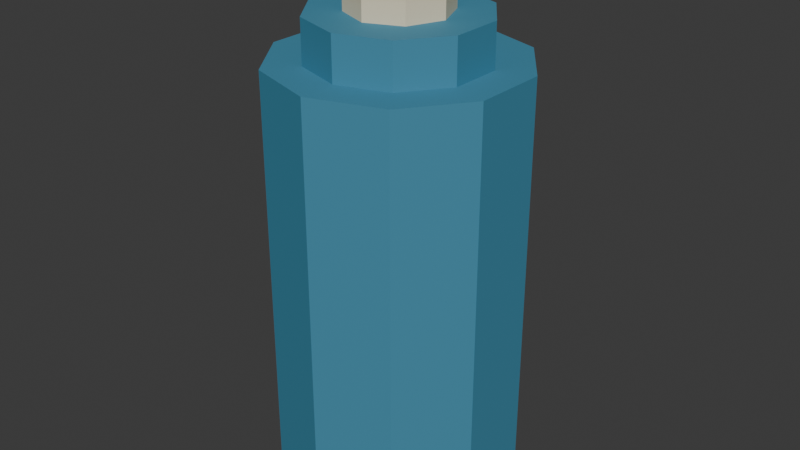 # Source: set_water_flask.blend  (saved by Blender 5.2.45; exported with 4.5.12 LTS)
import bpy
from mathutils import Matrix  # noqa: F401  (used for matrix-valued properties, if any)

bpy.ops.wm.read_factory_settings(use_empty=True)
scene = bpy.context.scene
scene.name = 'Scene'

# ---- collections
col_collection = bpy.data.collections.new('Collection'); scene.collection.children.link(col_collection)

# ---- materials (node trees are filled in below, after node groups)
mat_set_water_flask_palette = bpy.data.materials.new('set_water_flask palette')

# ---- material node trees
mat_set_water_flask_palette.use_nodes = True; mat_set_water_flask_palette.node_tree.nodes.clear()
_N = mat_set_water_flask_palette.node_tree.nodes; _L = mat_set_water_flask_palette.node_tree.links
n0 = _N.new('ShaderNodeBsdfPrincipled'); n0.name = 'Principled BSDF'; n0.location = (-200, 100)
n0.inputs[2].default_value = 0.78
n0.inputs[10].default_value = 0.005
n1 = _N.new('ShaderNodeOutputMaterial'); n1.name = 'Material Output'; n1.location = (200, 100)
n2 = _N.new('ShaderNodeVertexColor'); n2.name = 'Color Attribute'; n2.location = (0, 0)
n2.layer_name = 'Color'
_L.new(n0.outputs[0], n1.inputs[0])
_L.new(n2.outputs[0], n0.inputs[0])
n1.is_active_output = True

# ---- world
world_world = bpy.data.worlds.new('World'); scene.world = world_world
world_world.use_nodes = True; world_world.node_tree.nodes.clear()
_N = world_world.node_tree.nodes; _L = world_world.node_tree.links
n0 = _N.new('ShaderNodeOutputWorld'); n0.name = 'World Output'; n0.location = (200, 100)
n1 = _N.new('ShaderNodeBackground'); n1.name = 'Background'; n1.location = (-200, 100)
n1.inputs[0].default_value = (0.05088, 0.05088, 0.05088, 1.0)
_L.new(n1.outputs[0], n0.inputs[0])
n0.is_active_output = True
world_world.color = (0.05088, 0.05088, 0.05088)
world_world.sun_shadow_jitter_overblur = 0.0

# ---- meshes
me_cylinder_312 = bpy.data.meshes.new('Cylinder.312')
me_cylinder_312.from_pydata([(0.0, 0.05, -0.088), (0.0, 0.05, 0.088), (0.02939, 0.04045, -0.088), (0.02939, 0.04045, 0.088), (0.04755, 0.01545, -0.088), (0.04755, 0.01545, 0.088), (0.04755, -0.01545, -0.088), (0.04755, -0.01545, 0.088), (0.02939, -0.04045, -0.088), (0.02939, -0.04045, 0.088), (0.0, -0.05, -0.088), (0.0, -0.05, 0.088), (-0.02939, -0.04045, -0.088), (-0.02939, -0.04045, 0.088), (-0.04755, -0.01545, -0.088), (-0.04755, -0.01545, 0.088), (-0.04755, 0.01545, -0.088), (-0.04755, 0.01545, 0.088), (-0.02939, 0.04045, -0.088), (-0.02939, 0.04045, 0.088), (0.0, 0.035, 0.0792), (0.0, 0.035, 0.1056), (0.02057, 0.02832, 0.0792), (0.02057, 0.02832, 0.1056), (0.03329, 0.01082, 0.0792), (0.03329, 0.01082, 0.1056), (0.03329, -0.01082, 0.0792), (0.03329, -0.01082, 0.1056), (0.02057, -0.02832, 0.0792), (0.02057, -0.02832, 0.1056), (0.0, -0.035, 0.0792), (0.0, -0.035, 0.1056), (-0.02057, -0.02832, 0.0792), (-0.02057, -0.02832, 0.1056), (-0.03329, -0.01082, 0.0792), (-0.03329, -0.01082, 0.1056), (-0.03329, 0.01082, 0.0792), (-0.03329, 0.01082, 0.1056), (-0.02057, 0.02832, 0.0792), (-0.02057, 0.02832, 0.1056), (0.0, 0.02, 0.1056), (0.0, 0.02, 0.132), (0.01414, 0.01414, 0.1056), (0.01414, 0.01414, 0.132), (0.02, 0.0, 0.1056), (0.02, 0.0, 0.132), (0.01414, -0.01414, 0.1056), (0.01414, -0.01414, 0.132), (0.0, -0.02, 0.1056), (0.0, -0.02, 0.132), (-0.01414, -0.01414, 0.1056), (-0.01414, -0.01414, 0.132), (-0.02, 0.0, 0.1056), (-0.02, 0.0, 0.132), (-0.01414, 0.01414, 0.1056), (-0.01414, 0.01414, 0.132)], [], [(0, 1, 3, 2), (2, 3, 5, 4), (4, 5, 7, 6), (6, 7, 9, 8), (8, 9, 11, 10), (10, 11, 13, 12), (12, 13, 15, 14), (14, 15, 17, 16), (3, 1, 19, 17, 15, 13, 11, 9, 7, 5), (16, 17, 19, 18), (18, 19, 1, 0), (0, 2, 4, 6, 8, 10, 12, 14, 16, 18), (20, 21, 23, 22), (22, 23, 25, 24), (24, 25, 27, 26), (26, 27, 29, 28), (28, 29, 31, 30), (30, 31, 33, 32), (32, 33, 35, 34), (34, 35, 37, 36), (23, 21, 39, 37, 35, 33, 31, 29, 27, 25), (36, 37, 39, 38), (38, 39, 21, 20), (20, 22, 24, 26, 28, 30, 32, 34, 36, 38), (40, 41, 43, 42), (42, 43, 45, 44), (44, 45, 47, 46), (46, 47, 49, 48), (48, 49, 51, 50), (50, 51, 53, 52), (43, 41, 55, 53, 51, 49, 47, 45), (52, 53, 55, 54), (54, 55, 41, 40), (40, 42, 44, 46, 48, 50, 52, 54)])
_uv = me_cylinder_312.uv_layers.new(name='UVMap')
_uv.uv.foreach_set('vector', [1.0, 0.5, 1.0, 1.0, 0.9, 1.0, 0.9, 0.5, 0.9, 0.5, 0.9, 1.0, 0.8, 1.0, 0.8, 0.5, 0.8, 0.5, 0.8, 1.0, 0.7, 1.0, 0.7, 0.5, 0.7, 0.5, 0.7, 1.0, 0.6, 1.0, 0.6, 0.5, 0.6, 0.5, 0.6, 1.0, 0.5, 1.0, 0.5, 0.5, 0.5, 0.5, 0.5, 1.0, 0.4, 1.0, 0.4, 0.5, 0.4, 0.5, 0.4, 1.0, 0.3, 1.0, 0.3, 0.5, 0.3, 0.5, 0.3, 1.0, 0.2, 1.0, 0.2, 0.5, 0.3911, 0.4442, 0.25, 0.49, 0.1089, 0.4442, 0.02175, 0.3242, 0.02175, 0.1758, 0.1089, 0.05584, 0.25, 0.01, 0.3911, 0.05584, 0.4783, 0.1758, 0.4783, 0.3242, 0.2, 0.5, 0.2, 1.0, 0.1, 1.0, 0.1, 0.5, 0.1, 0.5, 0.1, 1.0, -7.451e-08, 1.0, -7.451e-08, 0.5, 0.75, 0.49, 0.8911, 0.4442, 0.9783, 0.3242, 0.9783, 0.1758, 0.8911, 0.05584, 0.75, 0.01, 0.6089, 0.05584, 0.5217, 0.1758, 0.5217, 0.3242, 0.6089, 0.4442, 1.0, 0.5, 1.0, 1.0, 0.9, 1.0, 0.9, 0.5, 0.9, 0.5, 0.9, 1.0, 0.8, 1.0, 0.8, 0.5, 0.8, 0.5, 0.8, 1.0, 0.7, 1.0, 0.7, 0.5, 0.7, 0.5, 0.7, 1.0, 0.6, 1.0, 0.6, 0.5, 0.6, 0.5, 0.6, 1.0, 0.5, 1.0, 0.5, 0.5, 0.5, 0.5, 0.5, 1.0, 0.4, 1.0, 0.4, 0.5, 0.4, 0.5, 0.4, 1.0, 0.3, 1.0, 0.3, 0.5, 0.3, 0.5, 0.3, 1.0, 0.2, 1.0, 0.2, 0.5, 0.3911, 0.4442, 0.25, 0.49, 0.1089, 0.4442, 0.02175, 0.3242, 0.02175, 0.1758, 0.1089, 0.05584, 0.25, 0.01, 0.3911, 0.05584, 0.4783, 0.1758, 0.4783, 0.3242, 0.2, 0.5, 0.2, 1.0, 0.1, 1.0, 0.1, 0.5, 0.1, 0.5, 0.1, 1.0, -7.451e-08, 1.0, -7.451e-08, 0.5, 0.75, 0.49, 0.8911, 0.4442, 0.9783, 0.3242, 0.9783, 0.1758, 0.8911, 0.05584, 0.75, 0.01, 0.6089, 0.05584, 0.5217, 0.1758, 0.5217, 0.3242, 0.6089, 0.4442, 1.0, 0.5, 1.0, 1.0, 0.875, 1.0, 0.875, 0.5, 0.875, 0.5, 0.875, 1.0, 0.75, 1.0, 0.75, 0.5, 0.75, 0.5, 0.75, 1.0, 0.625, 1.0, 0.625, 0.5, 0.625, 0.5, 0.625, 1.0, 0.5, 1.0, 0.5, 0.5, 0.5, 0.5, 0.5, 1.0, 0.375, 1.0, 0.375, 0.5, 0.375, 0.5, 0.375, 1.0, 0.25, 1.0, 0.25, 0.5, 0.4197, 0.4197, 0.25, 0.49, 0.08029, 0.4197, 0.01, 0.25, 0.08029, 0.08029, 0.25, 0.01, 0.4197, 0.08029, 0.49, 0.25, 0.25, 0.5, 0.25, 1.0, 0.125, 1.0, 0.125, 0.5, 0.125, 0.5, 0.125, 1.0, 0.0, 1.0, 0.0, 0.5, 0.75, 0.49, 0.9197, 0.4197, 0.99, 0.25, 0.9197, 0.08029, 0.75, 0.01, 0.5803, 0.08029, 0.51, 0.25, 0.5803, 0.4197])
_ca = me_cylinder_312.color_attributes.new('Color', 'BYTE_COLOR', 'CORNER')
_ca.data.foreach_set('color', [0.05448, 0.2502, 0.3813, 1.0, 0.05448, 0.2502, 0.3813, 1.0, 0.05448, 0.2502, 0.3813, 1.0, 0.05448, 0.2502, 0.3813, 1.0, 0.05448, 0.2502, 0.3813, 1.0, 0.05448, 0.2502, 0.3813, 1.0, 0.05448, 0.2502, 0.3813, 1.0, 0.05448, 0.2502, 0.3813, 1.0, 0.05448, 0.2502, 0.3813, 1.0, 0.05448, 0.2502, 0.3813, 1.0, 0.05448, 0.2502, 0.3813, 1.0, 0.05448, 0.2502, 0.3813, 1.0, 0.05448, 0.2502, 0.3813, 1.0, 0.05448, 0.2502, 0.3813, 1.0, 0.05448, 0.2502, 0.3813, 1.0, 0.05448, 0.2502, 0.3813, 1.0, 0.05448, 0.2502, 0.3813, 1.0, 0.05448, 0.2502, 0.3813, 1.0, 0.05448, 0.2502, 0.3813, 1.0, 0.05448, 0.2502, 0.3813, 1.0, 0.05448, 0.2502, 0.3813, 1.0, 0.05448, 0.2502, 0.3813, 1.0, 0.05448, 0.2502, 0.3813, 1.0, 0.05448, 0.2502, 0.3813, 1.0, 0.05448, 0.2502, 0.3813, 1.0, 0.05448, 0.2502, 0.3813, 1.0, 0.05448, 0.2502, 0.3813, 1.0, 0.05448, 0.2502, 0.3813, 1.0, 0.05448, 0.2502, 0.3813, 1.0, 0.05448, 0.2502, 0.3813, 1.0, 0.05448, 0.2502, 0.3813, 1.0, 0.05448, 0.2502, 0.3813, 1.0, 0.05448, 0.2502, 0.3813, 1.0, 0.05448, 0.2502, 0.3813, 1.0, 0.05448, 0.2502, 0.3813, 1.0, 0.05448, 0.2502, 0.3813, 1.0, 0.05448, 0.2502, 0.3813, 1.0, 0.05448, 0.2502, 0.3813, 1.0, 0.05448, 0.2502, 0.3813, 1.0, 0.05448, 0.2502, 0.3813, 1.0, 0.05448, 0.2502, 0.3813, 1.0, 0.05448, 0.2502, 0.3813, 1.0, 0.05448, 0.2502, 0.3813, 1.0, 0.05448, 0.2502, 0.3813, 1.0, 0.05448, 0.2502, 0.3813, 1.0, 0.05448, 0.2502, 0.3813, 1.0, 0.05448, 0.2502, 0.3813, 1.0, 0.05448, 0.2502, 0.3813, 1.0, 0.05448, 0.2502, 0.3813, 1.0, 0.05448, 0.2502, 0.3813, 1.0, 0.05448, 0.2502, 0.3813, 1.0, 0.05448, 0.2502, 0.3813, 1.0, 0.05448, 0.2502, 0.3813, 1.0, 0.05448, 0.2502, 0.3813, 1.0, 0.05448, 0.2502, 0.3813, 1.0, 0.05448, 0.2502, 0.3813, 1.0, 0.05448, 0.2502, 0.3813, 1.0, 0.05448, 0.2502, 0.3813, 1.0, 0.05448, 0.2502, 0.3813, 1.0, 0.05448, 0.2502, 0.3813, 1.0, 0.05448, 0.2502, 0.3813, 1.0, 0.05448, 0.2502, 0.3813, 1.0, 0.05448, 0.2502, 0.3813, 1.0, 0.05448, 0.2502, 0.3813, 1.0, 0.05448, 0.2502, 0.3813, 1.0, 0.05448, 0.2502, 0.3813, 1.0, 0.05448, 0.2502, 0.3813, 1.0, 0.05448, 0.2502, 0.3813, 1.0, 0.05448, 0.2502, 0.3813, 1.0, 0.05448, 0.2502, 0.3813, 1.0, 0.05448, 0.2502, 0.3813, 1.0, 0.05448, 0.2502, 0.3813, 1.0, 0.05448, 0.2502, 0.3813, 1.0, 0.05448, 0.2502, 0.3813, 1.0, 0.05448, 0.2502, 0.3813, 1.0, 0.05448, 0.2502, 0.3813, 1.0, 0.05448, 0.2502, 0.3813, 1.0, 0.05448, 0.2502, 0.3813, 1.0, 0.05448, 0.2502, 0.3813, 1.0, 0.05448, 0.2502, 0.3813, 1.0, 0.05448, 0.2502, 0.3813, 1.0, 0.05448, 0.2502, 0.3813, 1.0, 0.05448, 0.2502, 0.3813, 1.0, 0.05448, 0.2502, 0.3813, 1.0, 0.05448, 0.2502, 0.3813, 1.0, 0.05448, 0.2502, 0.3813, 1.0, 0.05448, 0.2502, 0.3813, 1.0, 0.05448, 0.2502, 0.3813, 1.0, 0.05448, 0.2502, 0.3813, 1.0, 0.05448, 0.2502, 0.3813, 1.0, 0.05448, 0.2502, 0.3813, 1.0, 0.05448, 0.2502, 0.3813, 1.0, 0.05448, 0.2502, 0.3813, 1.0, 0.05448, 0.2502, 0.3813, 1.0, 0.05448, 0.2502, 0.3813, 1.0, 0.05448, 0.2502, 0.3813, 1.0, 0.05448, 0.2502, 0.3813, 1.0, 0.05448, 0.2502, 0.3813, 1.0, 0.05448, 0.2502, 0.3813, 1.0, 0.05448, 0.2502, 0.3813, 1.0, 0.05448, 0.2502, 0.3813, 1.0, 0.05448, 0.2502, 0.3813, 1.0, 0.05448, 0.2502, 0.3813, 1.0, 0.05448, 0.2502, 0.3813, 1.0, 0.05448, 0.2502, 0.3813, 1.0, 0.05448, 0.2502, 0.3813, 1.0, 0.05448, 0.2502, 0.3813, 1.0, 0.05448, 0.2502, 0.3813, 1.0, 0.05448, 0.2502, 0.3813, 1.0, 0.05448, 0.2502, 0.3813, 1.0, 0.05448, 0.2502, 0.3813, 1.0, 0.05448, 0.2502, 0.3813, 1.0, 0.05448, 0.2502, 0.3813, 1.0, 0.05448, 0.2502, 0.3813, 1.0, 0.05448, 0.2502, 0.3813, 1.0, 0.05448, 0.2502, 0.3813, 1.0, 0.05448, 0.2502, 0.3813, 1.0, 0.05448, 0.2502, 0.3813, 1.0, 0.05448, 0.2502, 0.3813, 1.0, 0.05448, 0.2502, 0.3813, 1.0, 0.7835, 0.7011, 0.5029, 1.0, 0.7835, 0.7011, 0.5029, 1.0, 0.7835, 0.7011, 0.5029, 1.0, 0.7835, 0.7011, 0.5029, 1.0, 0.7835, 0.7011, 0.5029, 1.0, 0.7835, 0.7011, 0.5029, 1.0, 0.7835, 0.7011, 0.5029, 1.0, 0.7835, 0.7011, 0.5029, 1.0, 0.7835, 0.7011, 0.5029, 1.0, 0.7835, 0.7011, 0.5029, 1.0, 0.7835, 0.7011, 0.5029, 1.0, 0.7835, 0.7011, 0.5029, 1.0, 0.7835, 0.7011, 0.5029, 1.0, 0.7835, 0.7011, 0.5029, 1.0, 0.7835, 0.7011, 0.5029, 1.0, 0.7835, 0.7011, 0.5029, 1.0, 0.7835, 0.7011, 0.5029, 1.0, 0.7835, 0.7011, 0.5029, 1.0, 0.7835, 0.7011, 0.5029, 1.0, 0.7835, 0.7011, 0.5029, 1.0, 0.7835, 0.7011, 0.5029, 1.0, 0.7835, 0.7011, 0.5029, 1.0, 0.7835, 0.7011, 0.5029, 1.0, 0.7835, 0.7011, 0.5029, 1.0, 0.7835, 0.7011, 0.5029, 1.0, 0.7835, 0.7011, 0.5029, 1.0, 0.7835, 0.7011, 0.5029, 1.0, 0.7835, 0.7011, 0.5029, 1.0, 0.7835, 0.7011, 0.5029, 1.0, 0.7835, 0.7011, 0.5029, 1.0, 0.7835, 0.7011, 0.5029, 1.0, 0.7835, 0.7011, 0.5029, 1.0, 0.7835, 0.7011, 0.5029, 1.0, 0.7835, 0.7011, 0.5029, 1.0, 0.7835, 0.7011, 0.5029, 1.0, 0.7835, 0.7011, 0.5029, 1.0, 0.7835, 0.7011, 0.5029, 1.0, 0.7835, 0.7011, 0.5029, 1.0, 0.7835, 0.7011, 0.5029, 1.0, 0.7835, 0.7011, 0.5029, 1.0, 0.7835, 0.7011, 0.5029, 1.0, 0.7835, 0.7011, 0.5029, 1.0, 0.7835, 0.7011, 0.5029, 1.0, 0.7835, 0.7011, 0.5029, 1.0, 0.7835, 0.7011, 0.5029, 1.0, 0.7835, 0.7011, 0.5029, 1.0, 0.7835, 0.7011, 0.5029, 1.0, 0.7835, 0.7011, 0.5029, 1.0])
me_cylinder_312.materials.append(mat_set_water_flask_palette)
me_cylinder_312.update()

# ---- objects
ob_set_water_flask = bpy.data.objects.new('set_water_flask', me_cylinder_312)

# ---- transforms, parenting, visibility, modifiers, constraints
ob_set_water_flask.location = (0.0, 0.0, 0.088)

# ---- collection membership
col_collection.objects.link(ob_set_water_flask)

# ---- scene / render settings (as saved in the file)
scene.frame_start = 1; scene.frame_end = 250; scene.frame_set(1)
scene.render.engine = 'BLENDER_EEVEE_NEXT'
scene.render.bake_bias = 0.0
scene.render.bake_samples = 0
scene.render.compositor_device = 'GPU'
scene.eevee.use_volume_custom_range = False
scene.eevee.fast_gi_thickness_near = 0.1
scene.eevee.fast_gi_thickness_far = 0.0
scene.eevee.ray_tracing_options.screen_trace_thickness = 0.1
bpy.context.view_layer.update()

# ---- added for rendering (the .blend has no active camera and no usable light): camera, sun
cam_auto = bpy.data.cameras.new('AutoCamera')
cam_auto.lens = 50.0
cam_auto.sensor_width = 36.0
cam_auto.clip_end = 1000.0
ob_auto_camera = bpy.data.objects.new('AutoCamera', cam_auto)
scene.collection.objects.link(ob_auto_camera)
ob_auto_camera.location = (0.240283, -0.288339, 0.302226)
ob_auto_camera.rotation_euler = (1.09748, -7.21219e-08, 0.694738)
scene.camera = ob_auto_camera
light_auto_sun = bpy.data.lights.new('AutoSun', 'SUN')
light_auto_sun.energy = 3.0
light_auto_sun.angle = 0.0523599
ob_auto_sun = bpy.data.objects.new('AutoSun', light_auto_sun)
scene.collection.objects.link(ob_auto_sun)
ob_auto_sun.rotation_euler = (0.872665, 0.174533, 0.523599)
bpy.context.view_layer.update()
